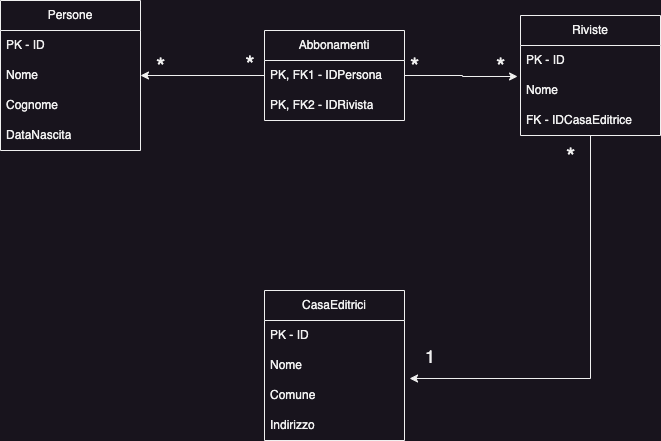

The diagram above was exported from draw.io. Its source (the exported page's mxGraphModel, read from the mxfile embedded in the PNG):
<mxGraphModel dx="871" dy="719" grid="1" gridSize="10" guides="1" tooltips="1" connect="1" arrows="1" fold="1" page="1" pageScale="1" pageWidth="827" pageHeight="1169" math="0" shadow="0">
  <root>
    <mxCell id="0" />
    <mxCell id="1" parent="0" />
    <mxCell id="WbOy-A9e_4JBKIHyaSKB-1" value="Persone" style="swimlane;fontStyle=0;childLayout=stackLayout;horizontal=1;startSize=30;horizontalStack=0;resizeParent=1;resizeParentMax=0;resizeLast=0;collapsible=1;marginBottom=0;whiteSpace=wrap;html=1;" vertex="1" parent="1">
      <mxGeometry x="80" y="100" width="140" height="150" as="geometry" />
    </mxCell>
    <mxCell id="WbOy-A9e_4JBKIHyaSKB-2" value="PK - ID" style="text;strokeColor=none;fillColor=none;align=left;verticalAlign=middle;spacingLeft=4;spacingRight=4;overflow=hidden;points=[[0,0.5],[1,0.5]];portConstraint=eastwest;rotatable=0;whiteSpace=wrap;html=1;" vertex="1" parent="WbOy-A9e_4JBKIHyaSKB-1">
      <mxGeometry y="30" width="140" height="30" as="geometry" />
    </mxCell>
    <mxCell id="WbOy-A9e_4JBKIHyaSKB-3" value="Nome" style="text;strokeColor=none;fillColor=none;align=left;verticalAlign=middle;spacingLeft=4;spacingRight=4;overflow=hidden;points=[[0,0.5],[1,0.5]];portConstraint=eastwest;rotatable=0;whiteSpace=wrap;html=1;" vertex="1" parent="WbOy-A9e_4JBKIHyaSKB-1">
      <mxGeometry y="60" width="140" height="30" as="geometry" />
    </mxCell>
    <mxCell id="WbOy-A9e_4JBKIHyaSKB-4" value="Cognome" style="text;strokeColor=none;fillColor=none;align=left;verticalAlign=middle;spacingLeft=4;spacingRight=4;overflow=hidden;points=[[0,0.5],[1,0.5]];portConstraint=eastwest;rotatable=0;whiteSpace=wrap;html=1;" vertex="1" parent="WbOy-A9e_4JBKIHyaSKB-1">
      <mxGeometry y="90" width="140" height="30" as="geometry" />
    </mxCell>
    <mxCell id="WbOy-A9e_4JBKIHyaSKB-5" value="DataNascita" style="text;strokeColor=none;fillColor=none;align=left;verticalAlign=middle;spacingLeft=4;spacingRight=4;overflow=hidden;points=[[0,0.5],[1,0.5]];portConstraint=eastwest;rotatable=0;whiteSpace=wrap;html=1;" vertex="1" parent="WbOy-A9e_4JBKIHyaSKB-1">
      <mxGeometry y="120" width="140" height="30" as="geometry" />
    </mxCell>
    <mxCell id="WbOy-A9e_4JBKIHyaSKB-6" value="Abbonamenti" style="swimlane;fontStyle=0;childLayout=stackLayout;horizontal=1;startSize=30;horizontalStack=0;resizeParent=1;resizeParentMax=0;resizeLast=0;collapsible=1;marginBottom=0;whiteSpace=wrap;html=1;" vertex="1" parent="1">
      <mxGeometry x="344" y="130" width="140" height="90" as="geometry" />
    </mxCell>
    <mxCell id="WbOy-A9e_4JBKIHyaSKB-7" value="PK, FK1 - IDPersona" style="text;strokeColor=none;fillColor=none;align=left;verticalAlign=middle;spacingLeft=4;spacingRight=4;overflow=hidden;points=[[0,0.5],[1,0.5]];portConstraint=eastwest;rotatable=0;whiteSpace=wrap;html=1;" vertex="1" parent="WbOy-A9e_4JBKIHyaSKB-6">
      <mxGeometry y="30" width="140" height="30" as="geometry" />
    </mxCell>
    <mxCell id="WbOy-A9e_4JBKIHyaSKB-8" value="PK, FK2 - IDRivista" style="text;strokeColor=none;fillColor=none;align=left;verticalAlign=middle;spacingLeft=4;spacingRight=4;overflow=hidden;points=[[0,0.5],[1,0.5]];portConstraint=eastwest;rotatable=0;whiteSpace=wrap;html=1;" vertex="1" parent="WbOy-A9e_4JBKIHyaSKB-6">
      <mxGeometry y="60" width="140" height="30" as="geometry" />
    </mxCell>
    <mxCell id="WbOy-A9e_4JBKIHyaSKB-21" style="edgeStyle=orthogonalEdgeStyle;rounded=0;orthogonalLoop=1;jettySize=auto;html=1;entryX=1.036;entryY=-0.067;entryDx=0;entryDy=0;entryPerimeter=0;" edge="1" parent="1" source="WbOy-A9e_4JBKIHyaSKB-10" target="WbOy-A9e_4JBKIHyaSKB-17">
      <mxGeometry relative="1" as="geometry" />
    </mxCell>
    <mxCell id="WbOy-A9e_4JBKIHyaSKB-10" value="Riviste" style="swimlane;fontStyle=0;childLayout=stackLayout;horizontal=1;startSize=30;horizontalStack=0;resizeParent=1;resizeParentMax=0;resizeLast=0;collapsible=1;marginBottom=0;whiteSpace=wrap;html=1;" vertex="1" parent="1">
      <mxGeometry x="600" y="115" width="140" height="120" as="geometry" />
    </mxCell>
    <mxCell id="WbOy-A9e_4JBKIHyaSKB-11" value="PK - ID" style="text;strokeColor=none;fillColor=none;align=left;verticalAlign=middle;spacingLeft=4;spacingRight=4;overflow=hidden;points=[[0,0.5],[1,0.5]];portConstraint=eastwest;rotatable=0;whiteSpace=wrap;html=1;" vertex="1" parent="WbOy-A9e_4JBKIHyaSKB-10">
      <mxGeometry y="30" width="140" height="30" as="geometry" />
    </mxCell>
    <mxCell id="WbOy-A9e_4JBKIHyaSKB-12" value="Nome" style="text;strokeColor=none;fillColor=none;align=left;verticalAlign=middle;spacingLeft=4;spacingRight=4;overflow=hidden;points=[[0,0.5],[1,0.5]];portConstraint=eastwest;rotatable=0;whiteSpace=wrap;html=1;" vertex="1" parent="WbOy-A9e_4JBKIHyaSKB-10">
      <mxGeometry y="60" width="140" height="30" as="geometry" />
    </mxCell>
    <mxCell id="WbOy-A9e_4JBKIHyaSKB-13" value="FK - IDCasaEditrice" style="text;strokeColor=none;fillColor=none;align=left;verticalAlign=middle;spacingLeft=4;spacingRight=4;overflow=hidden;points=[[0,0.5],[1,0.5]];portConstraint=eastwest;rotatable=0;whiteSpace=wrap;html=1;" vertex="1" parent="WbOy-A9e_4JBKIHyaSKB-10">
      <mxGeometry y="90" width="140" height="30" as="geometry" />
    </mxCell>
    <mxCell id="WbOy-A9e_4JBKIHyaSKB-14" value="CasaEditrici" style="swimlane;fontStyle=0;childLayout=stackLayout;horizontal=1;startSize=30;horizontalStack=0;resizeParent=1;resizeParentMax=0;resizeLast=0;collapsible=1;marginBottom=0;whiteSpace=wrap;html=1;" vertex="1" parent="1">
      <mxGeometry x="344" y="390" width="140" height="150" as="geometry" />
    </mxCell>
    <mxCell id="WbOy-A9e_4JBKIHyaSKB-15" value="PK - ID" style="text;strokeColor=none;fillColor=none;align=left;verticalAlign=middle;spacingLeft=4;spacingRight=4;overflow=hidden;points=[[0,0.5],[1,0.5]];portConstraint=eastwest;rotatable=0;whiteSpace=wrap;html=1;" vertex="1" parent="WbOy-A9e_4JBKIHyaSKB-14">
      <mxGeometry y="30" width="140" height="30" as="geometry" />
    </mxCell>
    <mxCell id="WbOy-A9e_4JBKIHyaSKB-16" value="Nome" style="text;strokeColor=none;fillColor=none;align=left;verticalAlign=middle;spacingLeft=4;spacingRight=4;overflow=hidden;points=[[0,0.5],[1,0.5]];portConstraint=eastwest;rotatable=0;whiteSpace=wrap;html=1;" vertex="1" parent="WbOy-A9e_4JBKIHyaSKB-14">
      <mxGeometry y="60" width="140" height="30" as="geometry" />
    </mxCell>
    <mxCell id="WbOy-A9e_4JBKIHyaSKB-17" value="Comune" style="text;strokeColor=none;fillColor=none;align=left;verticalAlign=middle;spacingLeft=4;spacingRight=4;overflow=hidden;points=[[0,0.5],[1,0.5]];portConstraint=eastwest;rotatable=0;whiteSpace=wrap;html=1;" vertex="1" parent="WbOy-A9e_4JBKIHyaSKB-14">
      <mxGeometry y="90" width="140" height="30" as="geometry" />
    </mxCell>
    <mxCell id="WbOy-A9e_4JBKIHyaSKB-18" value="Indirizzo" style="text;strokeColor=none;fillColor=none;align=left;verticalAlign=middle;spacingLeft=4;spacingRight=4;overflow=hidden;points=[[0,0.5],[1,0.5]];portConstraint=eastwest;rotatable=0;whiteSpace=wrap;html=1;" vertex="1" parent="WbOy-A9e_4JBKIHyaSKB-14">
      <mxGeometry y="120" width="140" height="30" as="geometry" />
    </mxCell>
    <mxCell id="WbOy-A9e_4JBKIHyaSKB-19" style="edgeStyle=orthogonalEdgeStyle;rounded=0;orthogonalLoop=1;jettySize=auto;html=1;entryX=1;entryY=0.5;entryDx=0;entryDy=0;" edge="1" parent="1" source="WbOy-A9e_4JBKIHyaSKB-7" target="WbOy-A9e_4JBKIHyaSKB-3">
      <mxGeometry relative="1" as="geometry" />
    </mxCell>
    <mxCell id="WbOy-A9e_4JBKIHyaSKB-20" style="edgeStyle=orthogonalEdgeStyle;rounded=0;orthogonalLoop=1;jettySize=auto;html=1;entryX=-0.021;entryY=0.033;entryDx=0;entryDy=0;entryPerimeter=0;" edge="1" parent="1" source="WbOy-A9e_4JBKIHyaSKB-7" target="WbOy-A9e_4JBKIHyaSKB-12">
      <mxGeometry relative="1" as="geometry">
        <Array as="points">
          <mxPoint x="542" y="175" />
          <mxPoint x="542" y="176" />
        </Array>
      </mxGeometry>
    </mxCell>
    <mxCell id="WbOy-A9e_4JBKIHyaSKB-22" value="&lt;font style=&quot;font-size: 24px;&quot;&gt;*&lt;/font&gt;" style="text;strokeColor=none;fillColor=none;align=left;verticalAlign=middle;spacingLeft=4;spacingRight=4;overflow=hidden;points=[[0,0.5],[1,0.5]];portConstraint=eastwest;rotatable=0;whiteSpace=wrap;html=1;" vertex="1" parent="1">
      <mxGeometry x="230" y="150" width="80" height="30" as="geometry" />
    </mxCell>
    <mxCell id="WbOy-A9e_4JBKIHyaSKB-24" value="*" style="text;html=1;strokeColor=none;fillColor=none;align=center;verticalAlign=middle;whiteSpace=wrap;rounded=0;fontSize=24;" vertex="1" parent="1">
      <mxGeometry x="300" y="150" width="60" height="30" as="geometry" />
    </mxCell>
    <mxCell id="WbOy-A9e_4JBKIHyaSKB-25" value="&lt;font style=&quot;font-size: 24px;&quot;&gt;*&lt;/font&gt;" style="text;strokeColor=none;fillColor=none;align=left;verticalAlign=middle;spacingLeft=4;spacingRight=4;overflow=hidden;points=[[0,0.5],[1,0.5]];portConstraint=eastwest;rotatable=0;whiteSpace=wrap;html=1;" vertex="1" parent="1">
      <mxGeometry x="484" y="150" width="80" height="30" as="geometry" />
    </mxCell>
    <mxCell id="WbOy-A9e_4JBKIHyaSKB-26" value="&lt;font style=&quot;font-size: 24px;&quot;&gt;*&lt;/font&gt;" style="text;strokeColor=none;fillColor=none;align=left;verticalAlign=middle;spacingLeft=4;spacingRight=4;overflow=hidden;points=[[0,0.5],[1,0.5]];portConstraint=eastwest;rotatable=0;whiteSpace=wrap;html=1;" vertex="1" parent="1">
      <mxGeometry x="570" y="150" width="20" height="30" as="geometry" />
    </mxCell>
    <mxCell id="WbOy-A9e_4JBKIHyaSKB-27" value="&lt;font style=&quot;font-size: 24px;&quot;&gt;*&lt;/font&gt;" style="text;strokeColor=none;fillColor=none;align=left;verticalAlign=middle;spacingLeft=4;spacingRight=4;overflow=hidden;points=[[0,0.5],[1,0.5]];portConstraint=eastwest;rotatable=0;whiteSpace=wrap;html=1;" vertex="1" parent="1">
      <mxGeometry x="640" y="240" width="80" height="30" as="geometry" />
    </mxCell>
    <mxCell id="WbOy-A9e_4JBKIHyaSKB-28" value="&lt;font style=&quot;font-size: 18px;&quot;&gt;1&lt;/font&gt;" style="text;html=1;strokeColor=none;fillColor=none;align=center;verticalAlign=middle;whiteSpace=wrap;rounded=0;fontSize=24;" vertex="1" parent="1">
      <mxGeometry x="480" y="440" width="60" height="30" as="geometry" />
    </mxCell>
  </root>
</mxGraphModel>